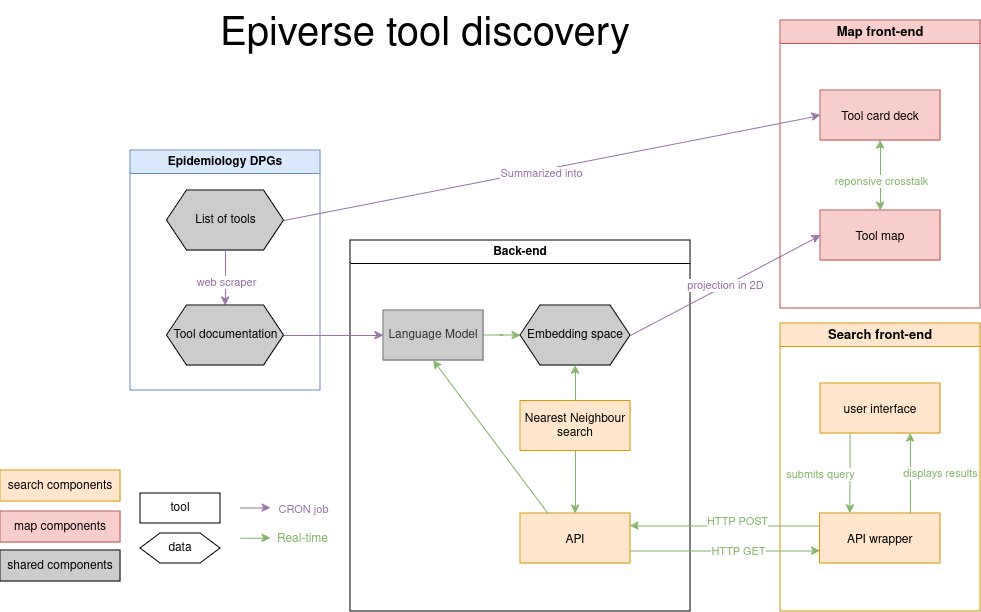

The diagram above was exported from draw.io. Its source (the exported page's mxGraphModel, read from the mxfile embedded in the PNG):
<mxGraphModel dx="1203" dy="695" grid="1" gridSize="10" guides="1" tooltips="1" connect="1" arrows="1" fold="1" page="1" pageScale="1" pageWidth="1169" pageHeight="826" background="none" math="0" shadow="0">
  <root>
    <mxCell id="0" />
    <mxCell id="1" parent="0" />
    <mxCell id="2" value="Back-end" style="swimlane;whiteSpace=wrap" parent="1" vertex="1">
      <mxGeometry x="370" y="330" width="340" height="371" as="geometry" />
    </mxCell>
    <mxCell id="10" value="API" style="fillColor=#ffe6cc;strokeColor=#d79b00;" parent="2" vertex="1">
      <mxGeometry x="170" y="273" width="110" height="50" as="geometry" />
    </mxCell>
    <mxCell id="fis4cy7Ej7IjJM2nT0fo-84" style="edgeStyle=orthogonalEdgeStyle;rounded=0;orthogonalLoop=1;jettySize=auto;html=1;entryX=0;entryY=0.5;entryDx=0;entryDy=0;fillColor=#d5e8d4;strokeColor=#82b366;" parent="2" source="fis4cy7Ej7IjJM2nT0fo-83" target="c0dH4zre-CevIN4WQfnD-37" edge="1">
      <mxGeometry relative="1" as="geometry">
        <mxPoint x="173" y="95" as="targetPoint" />
      </mxGeometry>
    </mxCell>
    <mxCell id="fis4cy7Ej7IjJM2nT0fo-83" value="Language Model" style="rounded=0;whiteSpace=wrap;html=1;fillColor=#CCCCCC;fontColor=#333333;strokeColor=#666666;" parent="2" vertex="1">
      <mxGeometry x="33" y="70" width="100" height="50" as="geometry" />
    </mxCell>
    <mxCell id="c0dH4zre-CevIN4WQfnD-37" value="Embedding space" style="shape=hexagon;perimeter=hexagonPerimeter2;whiteSpace=wrap;html=1;fixedSize=1;fillColor=#CCCCCC;" vertex="1" parent="2">
      <mxGeometry x="170" y="65" width="110" height="60" as="geometry" />
    </mxCell>
    <mxCell id="c0dH4zre-CevIN4WQfnD-40" value="" style="endArrow=classic;html=1;rounded=0;exitX=0.25;exitY=0;exitDx=0;exitDy=0;entryX=0.5;entryY=1;entryDx=0;entryDy=0;fillColor=#d5e8d4;strokeColor=#82b366;" edge="1" parent="2" source="10" target="fis4cy7Ej7IjJM2nT0fo-83">
      <mxGeometry width="50" height="50" relative="1" as="geometry">
        <mxPoint x="100" y="190" as="sourcePoint" />
        <mxPoint x="150" y="140" as="targetPoint" />
      </mxGeometry>
    </mxCell>
    <mxCell id="c0dH4zre-CevIN4WQfnD-42" value="Nearest Neighbour search" style="fillColor=#ffe6cc;strokeColor=#d79b00;whiteSpace=wrap;" vertex="1" parent="2">
      <mxGeometry x="170" y="160.5" width="110" height="50" as="geometry" />
    </mxCell>
    <mxCell id="c0dH4zre-CevIN4WQfnD-41" value="" style="endArrow=classic;html=1;rounded=0;entryX=0.5;entryY=0;entryDx=0;entryDy=0;exitX=0.5;exitY=1;exitDx=0;exitDy=0;strokeColor=#82B366;" edge="1" parent="2" source="c0dH4zre-CevIN4WQfnD-42" target="10">
      <mxGeometry width="50" height="50" relative="1" as="geometry">
        <mxPoint x="253" y="210" as="sourcePoint" />
        <mxPoint x="150" y="140" as="targetPoint" />
      </mxGeometry>
    </mxCell>
    <mxCell id="3" value="Search front-end" style="swimlane;whiteSpace=wrap;fontSize=13;fillColor=#ffe6cc;strokeColor=#d79b00;" parent="1" vertex="1">
      <mxGeometry x="800" y="413" width="200" height="288" as="geometry" />
    </mxCell>
    <mxCell id="fis4cy7Ej7IjJM2nT0fo-42" value="&lt;font color=&quot;#82b366&quot;&gt;submits query&lt;/font&gt;" style="edgeStyle=orthogonalEdgeStyle;rounded=0;orthogonalLoop=1;jettySize=auto;html=1;exitX=0.25;exitY=1;exitDx=0;exitDy=0;entryX=0.25;entryY=0;entryDx=0;entryDy=0;strokeColor=#82B366;" parent="3" source="15" target="fis4cy7Ej7IjJM2nT0fo-41" edge="1">
      <mxGeometry x="0.0119" y="-30" relative="1" as="geometry">
        <mxPoint x="95" y="130" as="sourcePoint" />
        <mxPoint x="95" y="184" as="targetPoint" />
        <mxPoint as="offset" />
      </mxGeometry>
    </mxCell>
    <mxCell id="15" value="user interface" style="fillColor=#ffe6cc;strokeColor=#d79b00;" parent="3" vertex="1">
      <mxGeometry x="40" y="60" width="120" height="50" as="geometry" />
    </mxCell>
    <mxCell id="fis4cy7Ej7IjJM2nT0fo-41" value="API wrapper" style="fillColor=#ffe6cc;strokeColor=#d79b00;" parent="3" vertex="1">
      <mxGeometry x="39.5" y="190" width="120.5" height="50" as="geometry" />
    </mxCell>
    <mxCell id="fis4cy7Ej7IjJM2nT0fo-49" value="&lt;font color=&quot;#82b366&quot;&gt;displays results&lt;/font&gt;" style="endArrow=classic;html=1;rounded=0;exitX=0.75;exitY=0;exitDx=0;exitDy=0;entryX=0.75;entryY=1;entryDx=0;entryDy=0;strokeColor=#82B366;" parent="3" source="fis4cy7Ej7IjJM2nT0fo-41" target="15" edge="1">
      <mxGeometry y="-30" width="50" height="50" relative="1" as="geometry">
        <mxPoint x="-140" y="210" as="sourcePoint" />
        <mxPoint x="-90" y="160" as="targetPoint" />
        <mxPoint as="offset" />
      </mxGeometry>
    </mxCell>
    <mxCell id="fis4cy7Ej7IjJM2nT0fo-50" value="" style="endArrow=classic;html=1;rounded=0;entryX=1;entryY=0.25;entryDx=0;entryDy=0;fillColor=#d5e8d4;strokeColor=#82B366;exitX=0;exitY=0.25;exitDx=0;exitDy=0;" parent="1" source="fis4cy7Ej7IjJM2nT0fo-41" target="10" edge="1">
      <mxGeometry width="50" height="50" relative="1" as="geometry">
        <mxPoint x="870" y="610" as="sourcePoint" />
        <mxPoint x="640.3299999999999" y="620.02" as="targetPoint" />
        <Array as="points" />
      </mxGeometry>
    </mxCell>
    <mxCell id="fis4cy7Ej7IjJM2nT0fo-51" value="HTTP POST" style="edgeLabel;html=1;align=center;verticalAlign=middle;resizable=0;points=[];fontColor=#82B366;" parent="fis4cy7Ej7IjJM2nT0fo-50" vertex="1" connectable="0">
      <mxGeometry x="-0.726" y="-1" relative="1" as="geometry">
        <mxPoint x="-57" y="-4" as="offset" />
      </mxGeometry>
    </mxCell>
    <mxCell id="fis4cy7Ej7IjJM2nT0fo-52" value="" style="endArrow=classic;html=1;rounded=0;entryX=0;entryY=0.75;entryDx=0;entryDy=0;exitX=1;exitY=0.75;exitDx=0;exitDy=0;fillColor=#d5e8d4;strokeColor=#82b366;" parent="1" source="10" target="fis4cy7Ej7IjJM2nT0fo-41" edge="1">
      <mxGeometry width="50" height="50" relative="1" as="geometry">
        <mxPoint x="640" y="640" as="sourcePoint" />
        <mxPoint x="1020" y="640" as="targetPoint" />
        <Array as="points" />
      </mxGeometry>
    </mxCell>
    <mxCell id="fis4cy7Ej7IjJM2nT0fo-53" value="HTTP GET" style="edgeLabel;html=1;align=center;verticalAlign=middle;resizable=0;points=[];fontColor=#82B366;" parent="fis4cy7Ej7IjJM2nT0fo-52" vertex="1" connectable="0">
      <mxGeometry x="0.8408" relative="1" as="geometry">
        <mxPoint x="-67" as="offset" />
      </mxGeometry>
    </mxCell>
    <mxCell id="fis4cy7Ej7IjJM2nT0fo-65" value="Epidemiology DPGs" style="swimlane;whiteSpace=wrap;html=1;fillColor=#dae8fc;strokeColor=#6c8ebf;" parent="1" vertex="1">
      <mxGeometry x="150" y="240" width="190" height="240" as="geometry" />
    </mxCell>
    <mxCell id="c0dH4zre-CevIN4WQfnD-39" value="List of tools" style="shape=hexagon;perimeter=hexagonPerimeter2;whiteSpace=wrap;html=1;fixedSize=1;fillColor=#CCCCCC;" vertex="1" parent="fis4cy7Ej7IjJM2nT0fo-65">
      <mxGeometry x="36.5" y="40" width="117" height="60" as="geometry" />
    </mxCell>
    <mxCell id="fis4cy7Ej7IjJM2nT0fo-70" value="" style="endArrow=classic;html=1;rounded=0;exitX=0.5;exitY=1;exitDx=0;exitDy=0;fillColor=#e1d5e7;strokeColor=#9673A6;entryX=0.5;entryY=0;entryDx=0;entryDy=0;" parent="fis4cy7Ej7IjJM2nT0fo-65" source="c0dH4zre-CevIN4WQfnD-39" target="c0dH4zre-CevIN4WQfnD-43" edge="1">
      <mxGeometry width="50" height="50" relative="1" as="geometry">
        <mxPoint x="160" y="-150" as="sourcePoint" />
        <mxPoint x="160" y="190.5" as="targetPoint" />
      </mxGeometry>
    </mxCell>
    <mxCell id="c0dH4zre-CevIN4WQfnD-24" value="web scraper" style="edgeLabel;html=1;align=center;verticalAlign=middle;resizable=0;points=[];fontColor=#9673A6;" vertex="1" connectable="0" parent="fis4cy7Ej7IjJM2nT0fo-70">
      <mxGeometry x="-0.3333" y="-1" relative="1" as="geometry">
        <mxPoint x="1" y="13" as="offset" />
      </mxGeometry>
    </mxCell>
    <mxCell id="c0dH4zre-CevIN4WQfnD-43" value="Tool documentation" style="shape=hexagon;perimeter=hexagonPerimeter2;whiteSpace=wrap;html=1;fixedSize=1;fillColor=#CCCCCC;" vertex="1" parent="fis4cy7Ej7IjJM2nT0fo-65">
      <mxGeometry x="36.5" y="155" width="117" height="60" as="geometry" />
    </mxCell>
    <mxCell id="fis4cy7Ej7IjJM2nT0fo-74" value="" style="endArrow=classic;html=1;rounded=0;strokeColor=#82B366;" parent="1" edge="1">
      <mxGeometry width="50" height="50" relative="1" as="geometry">
        <mxPoint x="260" y="627.8" as="sourcePoint" />
        <mxPoint x="290" y="627.8" as="targetPoint" />
      </mxGeometry>
    </mxCell>
    <mxCell id="fis4cy7Ej7IjJM2nT0fo-76" value="Real-time" style="text;html=1;align=center;verticalAlign=middle;resizable=0;points=[];autosize=1;strokeColor=none;fillColor=none;fontColor=#82B366;" parent="1" vertex="1">
      <mxGeometry x="287" y="614" width="70" height="30" as="geometry" />
    </mxCell>
    <mxCell id="fis4cy7Ej7IjJM2nT0fo-81" value="" style="endArrow=classic;html=1;rounded=0;fillColor=#e1d5e7;strokeColor=#9673A6;" parent="1" edge="1">
      <mxGeometry width="50" height="50" relative="1" as="geometry">
        <mxPoint x="260" y="597.5" as="sourcePoint" />
        <mxPoint x="290" y="597.5" as="targetPoint" />
      </mxGeometry>
    </mxCell>
    <mxCell id="c0dH4zre-CevIN4WQfnD-29" value="CRON job" style="edgeLabel;html=1;align=center;verticalAlign=middle;resizable=0;points=[];fontColor=#9673A6;" vertex="1" connectable="0" parent="fis4cy7Ej7IjJM2nT0fo-81">
      <mxGeometry x="-0.0667" y="-1" relative="1" as="geometry">
        <mxPoint x="48" as="offset" />
      </mxGeometry>
    </mxCell>
    <mxCell id="c0dH4zre-CevIN4WQfnD-16" value="projection in 2D" style="endArrow=classic;html=1;rounded=0;exitX=1;exitY=0.5;exitDx=0;exitDy=0;fillColor=#e1d5e7;strokeColor=#9673a6;fontColor=#9673A6;entryX=0;entryY=0.5;entryDx=0;entryDy=0;" edge="1" parent="1" source="c0dH4zre-CevIN4WQfnD-37" target="c0dH4zre-CevIN4WQfnD-22">
      <mxGeometry width="50" height="50" relative="1" as="geometry">
        <mxPoint x="653" y="335" as="sourcePoint" />
        <mxPoint x="800" y="360" as="targetPoint" />
      </mxGeometry>
    </mxCell>
    <mxCell id="c0dH4zre-CevIN4WQfnD-17" value="Map front-end" style="swimlane;whiteSpace=wrap;fontSize=13;fillColor=#f8cecc;strokeColor=#b85450;" vertex="1" parent="1">
      <mxGeometry x="800" y="110" width="200" height="288" as="geometry" />
    </mxCell>
    <mxCell id="c0dH4zre-CevIN4WQfnD-22" value="Tool map" style="fillColor=#f8cecc;strokeColor=#b85450;" vertex="1" parent="c0dH4zre-CevIN4WQfnD-17">
      <mxGeometry x="40" y="190" width="120" height="50" as="geometry" />
    </mxCell>
    <mxCell id="c0dH4zre-CevIN4WQfnD-44" value="Tool card deck" style="fillColor=#f8cecc;strokeColor=#b85450;" vertex="1" parent="c0dH4zre-CevIN4WQfnD-17">
      <mxGeometry x="40" y="70" width="120" height="50" as="geometry" />
    </mxCell>
    <mxCell id="c0dH4zre-CevIN4WQfnD-45" value="" style="endArrow=classic;startArrow=classic;html=1;rounded=0;entryX=0.5;entryY=1;entryDx=0;entryDy=0;exitX=0.5;exitY=0;exitDx=0;exitDy=0;fillColor=#d5e8d4;strokeColor=#82b366;" edge="1" parent="c0dH4zre-CevIN4WQfnD-17" source="c0dH4zre-CevIN4WQfnD-22" target="c0dH4zre-CevIN4WQfnD-44">
      <mxGeometry width="50" height="50" relative="1" as="geometry">
        <mxPoint x="-450" y="380" as="sourcePoint" />
        <mxPoint x="-400" y="330" as="targetPoint" />
      </mxGeometry>
    </mxCell>
    <mxCell id="c0dH4zre-CevIN4WQfnD-46" value="reponsive crosstalk" style="edgeLabel;html=1;align=center;verticalAlign=middle;resizable=0;points=[];fontColor=#82B366;" vertex="1" connectable="0" parent="c0dH4zre-CevIN4WQfnD-45">
      <mxGeometry x="-0.2286" y="1" relative="1" as="geometry">
        <mxPoint x="1" y="-3" as="offset" />
      </mxGeometry>
    </mxCell>
    <mxCell id="c0dH4zre-CevIN4WQfnD-48" value="" style="endArrow=classic;html=1;rounded=0;exitX=1;exitY=0.5;exitDx=0;exitDy=0;entryX=0;entryY=0.5;entryDx=0;entryDy=0;strokeColor=#9673A6;" edge="1" parent="1" source="c0dH4zre-CevIN4WQfnD-39" target="c0dH4zre-CevIN4WQfnD-44">
      <mxGeometry width="50" height="50" relative="1" as="geometry">
        <mxPoint x="400" y="420" as="sourcePoint" />
        <mxPoint x="450" y="370" as="targetPoint" />
      </mxGeometry>
    </mxCell>
    <mxCell id="c0dH4zre-CevIN4WQfnD-49" value="Summarized into" style="edgeLabel;html=1;align=center;verticalAlign=middle;resizable=0;points=[];fontColor=#9673A6;" vertex="1" connectable="0" parent="c0dH4zre-CevIN4WQfnD-48">
      <mxGeometry x="-0.0461" y="-3" relative="1" as="geometry">
        <mxPoint as="offset" />
      </mxGeometry>
    </mxCell>
    <mxCell id="c0dH4zre-CevIN4WQfnD-50" style="edgeStyle=orthogonalEdgeStyle;rounded=0;orthogonalLoop=1;jettySize=auto;html=1;exitX=1;exitY=0.5;exitDx=0;exitDy=0;entryX=0;entryY=0.5;entryDx=0;entryDy=0;fillColor=#e1d5e7;strokeColor=#9673a6;" edge="1" parent="1" source="c0dH4zre-CevIN4WQfnD-43" target="fis4cy7Ej7IjJM2nT0fo-83">
      <mxGeometry relative="1" as="geometry" />
    </mxCell>
    <mxCell id="c0dH4zre-CevIN4WQfnD-51" value="" style="endArrow=classic;html=1;rounded=0;entryX=0.5;entryY=1;entryDx=0;entryDy=0;strokeColor=#82B366;" edge="1" parent="1" target="c0dH4zre-CevIN4WQfnD-37">
      <mxGeometry width="50" height="50" relative="1" as="geometry">
        <mxPoint x="595" y="490" as="sourcePoint" />
        <mxPoint x="450" y="370" as="targetPoint" />
      </mxGeometry>
    </mxCell>
    <mxCell id="c0dH4zre-CevIN4WQfnD-52" value="data" style="shape=hexagon;perimeter=hexagonPerimeter2;whiteSpace=wrap;html=1;fixedSize=1;" vertex="1" parent="1">
      <mxGeometry x="160" y="623" width="80" height="30" as="geometry" />
    </mxCell>
    <mxCell id="c0dH4zre-CevIN4WQfnD-54" value="tool" style="rounded=0;whiteSpace=wrap;html=1;" vertex="1" parent="1">
      <mxGeometry x="160" y="583" width="80" height="30" as="geometry" />
    </mxCell>
    <mxCell id="c0dH4zre-CevIN4WQfnD-55" value="search components" style="rounded=0;whiteSpace=wrap;html=1;fillColor=#ffe6cc;strokeColor=#d79b00;" vertex="1" parent="1">
      <mxGeometry x="20" y="560" width="120" height="31" as="geometry" />
    </mxCell>
    <mxCell id="c0dH4zre-CevIN4WQfnD-56" value="shared components" style="rounded=0;whiteSpace=wrap;html=1;fillColor=#CCCCCC;" vertex="1" parent="1">
      <mxGeometry x="20" y="640" width="120" height="31" as="geometry" />
    </mxCell>
    <mxCell id="c0dH4zre-CevIN4WQfnD-57" value="map components" style="rounded=0;whiteSpace=wrap;html=1;fillColor=#f8cecc;strokeColor=#b85450;" vertex="1" parent="1">
      <mxGeometry x="20" y="601" width="120" height="31" as="geometry" />
    </mxCell>
    <mxCell id="c0dH4zre-CevIN4WQfnD-58" value="&lt;font style=&quot;font-size: 40px;&quot;&gt;Epiverse tool discovery&lt;/font&gt;" style="text;html=1;align=center;verticalAlign=middle;whiteSpace=wrap;rounded=0;" vertex="1" parent="1">
      <mxGeometry x="230" y="90" width="430" height="70" as="geometry" />
    </mxCell>
  </root>
</mxGraphModel>